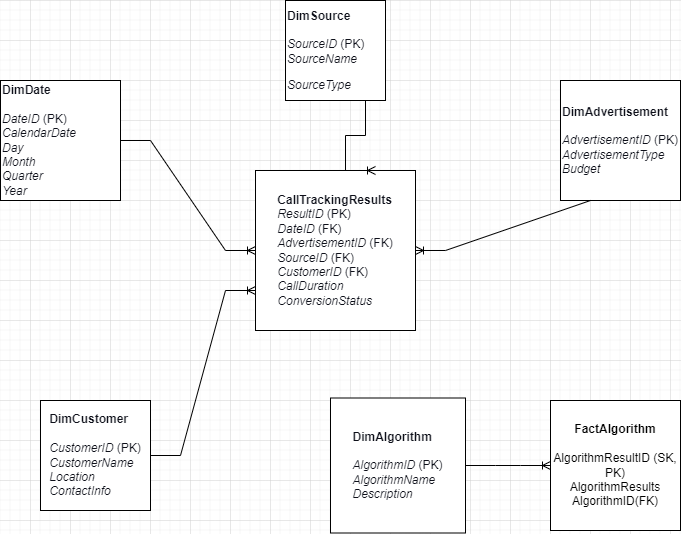

The diagram above was exported from draw.io. Its source (the exported page's mxGraphModel, read from the mxfile embedded in the PNG):
<mxGraphModel dx="1059" dy="565" grid="1" gridSize="10" guides="1" tooltips="1" connect="1" arrows="1" fold="1" page="1" pageScale="1" pageWidth="850" pageHeight="1100" math="0" shadow="0">
  <root>
    <mxCell id="0" />
    <mxCell id="1" parent="0" />
    <mxCell id="xo_b9iZayYZSGXWhnhn--1" value="&lt;p style=&quot;text-align: left; color: rgb(14, 16, 26); background: transparent; margin-top: 0pt; margin-bottom: 0pt;&quot;&gt;&lt;strong style=&quot;background: transparent; margin-top: 0pt; margin-bottom: 0pt;&quot;&gt;DimCustomer&lt;/strong&gt;&lt;/p&gt;&lt;p style=&quot;text-align: left; color: rgb(14, 16, 26); background: transparent; margin-top: 0pt; margin-bottom: 0pt;&quot;&gt;&lt;strong style=&quot;background: transparent; margin-top: 0pt; margin-bottom: 0pt;&quot;&gt;&lt;br&gt;&lt;/strong&gt;&lt;/p&gt;&lt;p style=&quot;text-align: left; color: rgb(14, 16, 26); background: transparent; margin-top: 0pt; margin-bottom: 0pt;&quot;&gt;&lt;em style=&quot;background: transparent; margin-top: 0pt; margin-bottom: 0pt;&quot;&gt;CustomerID&lt;/em&gt;&lt;span style=&quot;background-color: transparent;&quot;&gt;&amp;nbsp;(PK)&lt;/span&gt;&lt;/p&gt;&lt;p style=&quot;text-align: left; color: rgb(14, 16, 26); background: transparent; margin-top: 0pt; margin-bottom: 0pt;&quot;&gt;&lt;em style=&quot;background: transparent; margin-top: 0pt; margin-bottom: 0pt;&quot;&gt;CustomerName&lt;/em&gt;&lt;/p&gt;&lt;p style=&quot;text-align: left; color: rgb(14, 16, 26); background: transparent; margin-top: 0pt; margin-bottom: 0pt;&quot;&gt;&lt;em style=&quot;background: transparent; margin-top: 0pt; margin-bottom: 0pt;&quot;&gt;Location&lt;/em&gt;&lt;/p&gt;&lt;p style=&quot;text-align: left; color: rgb(14, 16, 26); background: transparent; margin-top: 0pt; margin-bottom: 0pt;&quot;&gt;&lt;em style=&quot;background: transparent; margin-top: 0pt; margin-bottom: 0pt;&quot;&gt;ContactInfo&lt;/em&gt;&lt;/p&gt;&lt;p style=&quot;color: rgb(14, 16, 26); background: transparent; margin-top:0pt; margin-bottom:0pt;&quot;&gt;&lt;/p&gt;" style="rounded=0;whiteSpace=wrap;html=1;" parent="1" vertex="1">
      <mxGeometry x="130" y="640" width="110" height="110" as="geometry" />
    </mxCell>
    <mxCell id="xo_b9iZayYZSGXWhnhn--2" value="&lt;p style=&quot;color: rgb(14, 16, 26); background: transparent; margin-top:0pt; margin-bottom:0pt;&quot;&gt;&lt;strong style=&quot;background: transparent; margin-top: 0pt; margin-bottom: 0pt;&quot;&gt;DimDate&lt;/strong&gt;&lt;/p&gt;&lt;p style=&quot;color: rgb(14, 16, 26); background: transparent; margin-top:0pt; margin-bottom:0pt;&quot;&gt;&lt;strong style=&quot;background: transparent; margin-top: 0pt; margin-bottom: 0pt;&quot;&gt;&lt;br&gt;&lt;/strong&gt;&lt;/p&gt;&lt;p style=&quot;color: rgb(14, 16, 26); background: transparent; margin-top:0pt; margin-bottom:0pt;&quot;&gt;&lt;em style=&quot;background: transparent; margin-top: 0pt; margin-bottom: 0pt;&quot;&gt;DateID&lt;/em&gt;&lt;span style=&quot;background-color: transparent;&quot;&gt;&amp;nbsp;(PK)&lt;/span&gt;&lt;/p&gt;&lt;p style=&quot;color: rgb(14, 16, 26); background: transparent; margin-top:0pt; margin-bottom:0pt;&quot;&gt;&lt;em style=&quot;background: transparent; margin-top: 0pt; margin-bottom: 0pt;&quot;&gt;CalendarDate&lt;/em&gt;&lt;/p&gt;&lt;p style=&quot;color: rgb(14, 16, 26); background: transparent; margin-top:0pt; margin-bottom:0pt;&quot;&gt;&lt;em style=&quot;background: transparent; margin-top: 0pt; margin-bottom: 0pt;&quot;&gt;Day&lt;/em&gt;&lt;/p&gt;&lt;p style=&quot;color: rgb(14, 16, 26); background: transparent; margin-top:0pt; margin-bottom:0pt;&quot;&gt;&lt;em style=&quot;background: transparent; margin-top: 0pt; margin-bottom: 0pt;&quot;&gt;Month&lt;/em&gt;&lt;/p&gt;&lt;p style=&quot;color: rgb(14, 16, 26); background: transparent; margin-top:0pt; margin-bottom:0pt;&quot;&gt;&lt;em style=&quot;background: transparent; margin-top: 0pt; margin-bottom: 0pt;&quot;&gt;Quarter&lt;/em&gt;&lt;/p&gt;&lt;p style=&quot;color: rgb(14, 16, 26); background: transparent; margin-top:0pt; margin-bottom:0pt;&quot;&gt;&lt;em style=&quot;background: transparent; margin-top: 0pt; margin-bottom: 0pt;&quot;&gt;Year&lt;/em&gt;&lt;/p&gt;" style="whiteSpace=wrap;html=1;aspect=fixed;align=left;" parent="1" vertex="1">
      <mxGeometry x="90" y="320" width="120" height="120" as="geometry" />
    </mxCell>
    <mxCell id="xo_b9iZayYZSGXWhnhn--3" value="&lt;p style=&quot;text-align: left; color: rgb(14, 16, 26); background: transparent; margin-top: 0pt; margin-bottom: 0pt;&quot;&gt;&lt;strong style=&quot;background: transparent; margin-top: 0pt; margin-bottom: 0pt;&quot;&gt;DimAdvertisement&lt;/strong&gt;&lt;/p&gt;&lt;p style=&quot;text-align: left; color: rgb(14, 16, 26); background: transparent; margin-top: 0pt; margin-bottom: 0pt;&quot;&gt;&lt;strong style=&quot;background: transparent; margin-top: 0pt; margin-bottom: 0pt;&quot;&gt;&lt;br&gt;&lt;/strong&gt;&lt;/p&gt;&lt;p style=&quot;text-align: left; color: rgb(14, 16, 26); background: transparent; margin-top: 0pt; margin-bottom: 0pt;&quot;&gt;&lt;em style=&quot;background: transparent; margin-top: 0pt; margin-bottom: 0pt;&quot;&gt;AdvertisementID&lt;/em&gt;&lt;span style=&quot;background-color: transparent;&quot;&gt;&amp;nbsp;(PK)&lt;/span&gt;&lt;/p&gt;&lt;p style=&quot;text-align: left; color: rgb(14, 16, 26); background: transparent; margin-top: 0pt; margin-bottom: 0pt;&quot;&gt;&lt;em style=&quot;background: transparent; margin-top: 0pt; margin-bottom: 0pt;&quot;&gt;AdvertisementType&lt;/em&gt;&lt;/p&gt;&lt;p style=&quot;text-align: left; color: rgb(14, 16, 26); background: transparent; margin-top: 0pt; margin-bottom: 0pt;&quot;&gt;&lt;em style=&quot;background: transparent; margin-top: 0pt; margin-bottom: 0pt;&quot;&gt;Budget&lt;/em&gt;&lt;/p&gt;&lt;p style=&quot;color: rgb(14, 16, 26); background: transparent; margin-top:0pt; margin-bottom:0pt;&quot;&gt;&lt;/p&gt;" style="whiteSpace=wrap;html=1;aspect=fixed;" parent="1" vertex="1">
      <mxGeometry x="650" y="320" width="120" height="120" as="geometry" />
    </mxCell>
    <mxCell id="xo_b9iZayYZSGXWhnhn--5" value="&lt;p style=&quot;text-align: left; color: rgb(14, 16, 26); background: transparent; margin-top: 0pt; margin-bottom: 0pt;&quot;&gt;&lt;strong style=&quot;background: transparent; margin-top: 0pt; margin-bottom: 0pt;&quot;&gt;DimAlgorithm&lt;/strong&gt;&lt;/p&gt;&lt;p style=&quot;text-align: left; color: rgb(14, 16, 26); background: transparent; margin-top: 0pt; margin-bottom: 0pt;&quot;&gt;&lt;strong style=&quot;background: transparent; margin-top: 0pt; margin-bottom: 0pt;&quot;&gt;&lt;br&gt;&lt;/strong&gt;&lt;/p&gt;&lt;p style=&quot;text-align: left; color: rgb(14, 16, 26); background: transparent; margin-top: 0pt; margin-bottom: 0pt;&quot;&gt;&lt;em style=&quot;background: transparent; margin-top: 0pt; margin-bottom: 0pt;&quot;&gt;AlgorithmID&lt;/em&gt;&amp;nbsp;(PK)&lt;/p&gt;&lt;p style=&quot;text-align: left; color: rgb(14, 16, 26); background: transparent; margin-top: 0pt; margin-bottom: 0pt;&quot;&gt;&lt;em style=&quot;background: transparent; margin-top: 0pt; margin-bottom: 0pt;&quot;&gt;AlgorithmName&lt;/em&gt;&lt;/p&gt;&lt;p style=&quot;text-align: left; color: rgb(14, 16, 26); background: transparent; margin-top: 0pt; margin-bottom: 0pt;&quot;&gt;&lt;em style=&quot;background: transparent; margin-top: 0pt; margin-bottom: 0pt;&quot;&gt;Description&lt;/em&gt;&lt;/p&gt;&lt;p style=&quot;color: rgb(14, 16, 26); background: transparent; margin-top:0pt; margin-bottom:0pt;&quot;&gt;&lt;/p&gt;" style="whiteSpace=wrap;html=1;aspect=fixed;" parent="1" vertex="1">
      <mxGeometry x="420" y="637.5" width="135" height="135" as="geometry" />
    </mxCell>
    <mxCell id="xo_b9iZayYZSGXWhnhn--6" value="&lt;p style=&quot;text-align: left; color: rgb(14, 16, 26); background: transparent; margin-top: 0pt; margin-bottom: 0pt;&quot;&gt;&lt;strong style=&quot;background: transparent; margin-top: 0pt; margin-bottom: 0pt;&quot;&gt;CallTrackingResults&lt;/strong&gt;&lt;/p&gt;&lt;p style=&quot;text-align: left; color: rgb(14, 16, 26); background: transparent; margin-top: 0pt; margin-bottom: 0pt;&quot;&gt;&lt;em style=&quot;background: transparent; margin-top: 0pt; margin-bottom: 0pt;&quot;&gt;ResultID&lt;/em&gt;&amp;nbsp;(PK)&lt;/p&gt;&lt;p style=&quot;text-align: left; color: rgb(14, 16, 26); background: transparent; margin-top: 0pt; margin-bottom: 0pt;&quot;&gt;&lt;em style=&quot;background: transparent; margin-top: 0pt; margin-bottom: 0pt;&quot;&gt;DateID&lt;/em&gt;&lt;span data-preserver-spaces=&quot;true&quot; style=&quot;background: transparent; margin-top: 0pt; margin-bottom: 0pt;&quot;&gt;&amp;nbsp;(FK)&lt;/span&gt;&lt;/p&gt;&lt;p style=&quot;text-align: left; color: rgb(14, 16, 26); background: transparent; margin-top: 0pt; margin-bottom: 0pt;&quot;&gt;&lt;em style=&quot;background: transparent; margin-top: 0pt; margin-bottom: 0pt;&quot;&gt;AdvertisementID&lt;/em&gt;&lt;span data-preserver-spaces=&quot;true&quot; style=&quot;background: transparent; margin-top: 0pt; margin-bottom: 0pt;&quot;&gt;&amp;nbsp;(FK)&lt;/span&gt;&lt;/p&gt;&lt;p style=&quot;text-align: left; color: rgb(14, 16, 26); background: transparent; margin-top: 0pt; margin-bottom: 0pt;&quot;&gt;&lt;em style=&quot;background: transparent; margin-top: 0pt; margin-bottom: 0pt;&quot;&gt;SourceID&lt;/em&gt;&lt;span data-preserver-spaces=&quot;true&quot; style=&quot;background: transparent; margin-top: 0pt; margin-bottom: 0pt;&quot;&gt;&amp;nbsp;(FK)&lt;/span&gt;&lt;/p&gt;&lt;p style=&quot;text-align: left; color: rgb(14, 16, 26); background: transparent; margin-top: 0pt; margin-bottom: 0pt;&quot;&gt;&lt;em style=&quot;background: transparent; margin-top: 0pt; margin-bottom: 0pt;&quot;&gt;CustomerID&lt;/em&gt;&lt;span data-preserver-spaces=&quot;true&quot; style=&quot;background: transparent; margin-top: 0pt; margin-bottom: 0pt;&quot;&gt;&amp;nbsp;(FK)&lt;/span&gt;&lt;/p&gt;&lt;p style=&quot;text-align: left; color: rgb(14, 16, 26); background: transparent; margin-top: 0pt; margin-bottom: 0pt;&quot;&gt;&lt;em style=&quot;background: transparent; margin-top: 0pt; margin-bottom: 0pt;&quot;&gt;CallDuration&lt;/em&gt;&lt;/p&gt;&lt;p style=&quot;text-align: left; color: rgb(14, 16, 26); background: transparent; margin-top: 0pt; margin-bottom: 0pt;&quot;&gt;&lt;em style=&quot;background: transparent; margin-top: 0pt; margin-bottom: 0pt;&quot;&gt;ConversionStatus&lt;/em&gt;&lt;/p&gt;&lt;p style=&quot;color: rgb(14, 16, 26); background: transparent; margin-top:0pt; margin-bottom:0pt;&quot;&gt;&lt;/p&gt;" style="whiteSpace=wrap;html=1;aspect=fixed;" parent="1" vertex="1">
      <mxGeometry x="345" y="410" width="160" height="160" as="geometry" />
    </mxCell>
    <mxCell id="xo_b9iZayYZSGXWhnhn--13" value="&lt;p style=&quot;color: rgb(14, 16, 26); background: transparent; margin-top:0pt; margin-bottom:0pt;&quot;&gt;&lt;strong style=&quot;background: transparent; margin-top: 0pt; margin-bottom: 0pt;&quot;&gt;DimSource&lt;/strong&gt;&lt;/p&gt;&lt;p style=&quot;color: rgb(14, 16, 26); background: transparent; margin-top:0pt; margin-bottom:0pt;&quot;&gt;&lt;br&gt;&lt;/p&gt;&lt;p style=&quot;color: rgb(14, 16, 26); background: transparent; margin-top:0pt; margin-bottom:0pt;&quot;&gt;&lt;em style=&quot;background: transparent; margin-top: 0pt; margin-bottom: 0pt;&quot;&gt;SourceID&lt;/em&gt;&amp;nbsp;(PK)&lt;/p&gt;&lt;p style=&quot;color: rgb(14, 16, 26); background: transparent; margin-top:0pt; margin-bottom:0pt;&quot;&gt;&lt;em style=&quot;background: transparent; margin-top: 0pt; margin-bottom: 0pt;&quot;&gt;SourceName&lt;/em&gt;&lt;/p&gt;&lt;p style=&quot;color: rgb(14, 16, 26); background: transparent; margin-top:0pt; margin-bottom:0pt;&quot;&gt;&lt;/p&gt;&lt;p style=&quot;background: transparent; margin-top: 0pt; margin-bottom: 0pt;&quot;&gt;&lt;/p&gt;&lt;p&gt;&lt;/p&gt;&lt;p style=&quot;color: rgb(14, 16, 26); background: transparent; margin-top:0pt; margin-bottom:0pt;&quot;&gt;&lt;em style=&quot;color: rgb(14, 16, 26); background: transparent; margin-top:0pt; margin-bottom:0pt;&quot;&gt;&lt;span data-preserver-spaces=&quot;true&quot; style=&quot;color: rgb(14, 16, 26); background: transparent; margin-top:0pt; margin-bottom:0pt;;&quot;&gt;SourceType&lt;/span&gt;&lt;/em&gt;&lt;span data-preserver-spaces=&quot;true&quot; style=&quot;color: rgb(14, 16, 26); background: transparent; margin-top:0pt; margin-bottom:0pt;;&quot;&gt;&amp;nbsp;&lt;/span&gt;&lt;/p&gt;" style="whiteSpace=wrap;html=1;aspect=fixed;align=left;" parent="1" vertex="1">
      <mxGeometry x="375" y="240" width="100" height="100" as="geometry" />
    </mxCell>
    <mxCell id="xo_b9iZayYZSGXWhnhn--19" value="" style="edgeStyle=entityRelationEdgeStyle;fontSize=12;html=1;endArrow=ERoneToMany;rounded=0;exitX=1;exitY=0.5;exitDx=0;exitDy=0;entryX=0;entryY=0.5;entryDx=0;entryDy=0;" parent="1" source="xo_b9iZayYZSGXWhnhn--2" target="xo_b9iZayYZSGXWhnhn--6" edge="1">
      <mxGeometry width="100" height="100" relative="1" as="geometry">
        <mxPoint x="320" y="520" as="sourcePoint" />
        <mxPoint x="420" y="420" as="targetPoint" />
      </mxGeometry>
    </mxCell>
    <mxCell id="xo_b9iZayYZSGXWhnhn--22" value="" style="edgeStyle=entityRelationEdgeStyle;fontSize=12;html=1;endArrow=ERoneToMany;rounded=0;entryX=1;entryY=0.5;entryDx=0;entryDy=0;exitX=0.5;exitY=1;exitDx=0;exitDy=0;" parent="1" source="xo_b9iZayYZSGXWhnhn--3" target="xo_b9iZayYZSGXWhnhn--6" edge="1">
      <mxGeometry width="100" height="100" relative="1" as="geometry">
        <mxPoint x="670" y="400" as="sourcePoint" />
        <mxPoint x="420" y="420" as="targetPoint" />
      </mxGeometry>
    </mxCell>
    <mxCell id="xo_b9iZayYZSGXWhnhn--23" value="" style="edgeStyle=entityRelationEdgeStyle;fontSize=12;html=1;endArrow=ERoneToMany;rounded=0;exitX=0.5;exitY=1;exitDx=0;exitDy=0;entryX=0.75;entryY=0;entryDx=0;entryDy=0;" parent="1" source="xo_b9iZayYZSGXWhnhn--13" target="xo_b9iZayYZSGXWhnhn--6" edge="1">
      <mxGeometry width="100" height="100" relative="1" as="geometry">
        <mxPoint x="330" y="380" as="sourcePoint" />
        <mxPoint x="560" y="350" as="targetPoint" />
        <Array as="points">
          <mxPoint x="410" y="380" />
          <mxPoint x="450" y="350" />
          <mxPoint x="430" y="360" />
        </Array>
      </mxGeometry>
    </mxCell>
    <mxCell id="xo_b9iZayYZSGXWhnhn--25" value="" style="edgeStyle=entityRelationEdgeStyle;fontSize=12;html=1;endArrow=ERoneToMany;rounded=0;exitX=1;exitY=0.5;exitDx=0;exitDy=0;entryX=0;entryY=0.75;entryDx=0;entryDy=0;" parent="1" source="xo_b9iZayYZSGXWhnhn--1" target="xo_b9iZayYZSGXWhnhn--6" edge="1">
      <mxGeometry width="100" height="100" relative="1" as="geometry">
        <mxPoint x="360" y="590" as="sourcePoint" />
        <mxPoint x="460" y="490" as="targetPoint" />
      </mxGeometry>
    </mxCell>
    <mxCell id="uQeRDhztcZTEdLE3EUHN-1" value="&lt;b&gt;FactAlgorithm&lt;br&gt;&lt;/b&gt;&lt;br&gt;AlgorithmResultID (SK, PK)&lt;br&gt;AlgorithmResults&lt;br&gt;AlgorithmID(FK)" style="whiteSpace=wrap;html=1;aspect=fixed;" parent="1" vertex="1">
      <mxGeometry x="640" y="640" width="130" height="130" as="geometry" />
    </mxCell>
    <mxCell id="uQeRDhztcZTEdLE3EUHN-2" value="" style="edgeStyle=entityRelationEdgeStyle;fontSize=12;html=1;endArrow=ERoneToMany;rounded=0;exitX=1;exitY=0.5;exitDx=0;exitDy=0;entryX=0;entryY=0.5;entryDx=0;entryDy=0;" parent="1" source="xo_b9iZayYZSGXWhnhn--5" target="uQeRDhztcZTEdLE3EUHN-1" edge="1">
      <mxGeometry width="100" height="100" relative="1" as="geometry">
        <mxPoint x="550" y="650" as="sourcePoint" />
        <mxPoint x="650" y="550" as="targetPoint" />
      </mxGeometry>
    </mxCell>
  </root>
</mxGraphModel>